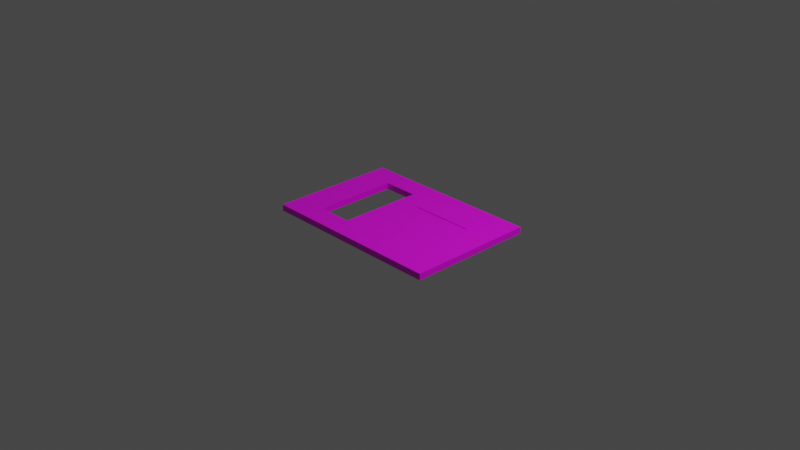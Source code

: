 # Source: newdoor.blend  (saved by Blender 3.6.11; exported with 4.5.12 LTS)
import bpy
from mathutils import Matrix  # noqa: F401  (used for matrix-valued properties, if any)

bpy.ops.wm.read_factory_settings(use_empty=True)
scene = bpy.context.scene
scene.name = 'Scene'

# ---- collections
col_collection = bpy.data.collections.new('Collection'); scene.collection.children.link(col_collection)

# ---- images (referenced by path relative to the original .blend; pixels are not part of the script)
import os
ASSET_DIR = os.environ.get("B2B_ASSET_DIR", "")  # directory of the original .blend (textures are referenced by path, not embedded)
HERE = os.path.dirname(os.path.abspath(__file__))  # packed textures are extracted next to this script under _unpacked/

def load_image(name, relpath, width, height, colorspace="sRGB"):
    """Load a texture the original file referenced (path relative to the .blend, or extracted next to this script)."""
    p = next((c for c in (os.path.join(HERE, relpath), os.path.join(ASSET_DIR, relpath)) if relpath and os.path.exists(c)), "")
    if p:
        img = bpy.data.images.load(p, check_existing=True)
        img.name = name
    else:  # same state as the original file: an image datablock whose file is absent (Cycles renders it pink)
        img = bpy.data.images.new(name, width, height)
        img.source = "FILE"
        img.filepath = "//" + (relpath or name)
    img.colorspace_settings.name = colorspace
    return img
img_newdoor = load_image('newdoor', 'newdoor.png', 1024, 1024, 'sRGB')

# ---- materials (node trees are filled in below, after node groups)
mat_material = bpy.data.materials.new('Material')
mat_material.alpha_threshold = 0.0
mat_material.use_transparent_shadow = False
mat_material.roughness = 0.5
mat_material.line_color = (0.0, 0.0, 0.0, 1.0)

# ---- material node trees
mat_material.use_nodes = True; mat_material.node_tree.nodes.clear()
_N = mat_material.node_tree.nodes; _L = mat_material.node_tree.links
n0 = _N.new('ShaderNodeOutputMaterial'); n0.name = 'Material Output'; n0.location = (300, 300)
n1 = _N.new('ShaderNodeBsdfPrincipled'); n1.name = 'Principled BSDF'; n1.location = (10, 300)
n1.distribution = 'GGX'
n1.subsurface_method = 'RANDOM_WALK_SKIN'
n1.inputs[3].default_value = 1.45
n1.inputs[27].default_value = (0.0, 0.0, 0.0, 1.0)
n1.inputs[28].default_value = 1.0
n2 = _N.new('ShaderNodeTexImage'); n2.name = 'Image Texture'; n2.location = (-280, 280)
n2.image = img_newdoor
_L.new(n1.outputs[0], n0.inputs[0])
_L.new(n2.outputs[0], n1.inputs[0])
n0.is_active_output = True

# ---- world
world_world = bpy.data.worlds.new('World'); scene.world = world_world
world_world.use_nodes = True; world_world.node_tree.nodes.clear()
_N = world_world.node_tree.nodes; _L = world_world.node_tree.links
n0 = _N.new('ShaderNodeOutputWorld'); n0.name = 'World Output'; n0.location = (300, 300)
n1 = _N.new('ShaderNodeBackground'); n1.name = 'Background'; n1.location = (10, 300)
n1.inputs[0].default_value = (0.05088, 0.05088, 0.05088, 1.0)
_L.new(n1.outputs[0], n0.inputs[0])
n0.is_active_output = True
world_world.color = (0.05088, 0.05088, 0.05088)
world_world.use_sun_shadow = False
world_world.sun_shadow_jitter_overblur = 0.0

# ---- cameras
cam_camera = bpy.data.cameras.new('Camera')
cam_camera.clip_end = 100.0
cam_camera.ortho_scale = 7.314

# ---- lights
light_light = bpy.data.lights.new('Light', 'POINT')
light_light.transmission_factor = 0.0
light_light.energy = 1000.0
light_light.shadow_soft_size = 0.1
light_light.shadow_maximum_resolution = 0.006
light_light.use_absolute_resolution = True

# ---- meshes
me_cube = bpy.data.meshes.new('Cube')
me_cube.from_pydata([(1.014, 1.014, 1.014), (1.014, 1.014, -1.014), (1.014, -1.014, 1.014), (1.014, -1.014, -1.014), (-1.014, 1.014, 1.014), (-1.014, 1.014, -1.014), (-1.014, -1.014, 1.014), (-1.014, -1.014, -1.014), (-0.6657, 0.6683, 1.014), (-0.273, 0.6683, 1.014), (-0.6657, -0.6683, 1.014), (-0.273, -0.6683, 1.014), (-0.6657, 0.6683, -1.014), (-0.273, 0.6683, -1.014), (-0.6657, -0.6683, -1.014), (-0.273, -0.6683, -1.014), (-0.005561, 0.39, -1.288), (-0.005561, 0.39, 1.288), (-0.005561, 0.7686, -1.288), (-0.005561, 0.7686, 1.288), (0.6741, 0.39, -1.288), (0.6741, 0.39, 1.288), (0.6741, 0.7686, -1.288), (0.6741, 0.7686, 1.288)], [], [(8, 4, 6, 10), (10, 6, 2, 0, 4, 8, 9, 11), (3, 2, 6, 7), (7, 6, 4, 5), (12, 5, 1, 3, 7, 14, 15, 13), (14, 7, 5, 12), (1, 0, 2, 3), (5, 4, 0, 1), (11, 9, 13, 15), (13, 9, 8, 12), (12, 8, 10, 14), (10, 11, 15, 14), (16, 17, 19, 18), (18, 19, 23, 22), (22, 23, 21, 20), (20, 21, 17, 16), (18, 22, 20, 16), (23, 19, 17, 21)])
_uv = me_cube.uv_layers.new(name='UVMap')
_uv.uv.foreach_set('vector', [0.05255, 0.6057, 0.0, 0.6445, 0.0, 0.4169, 0.05255, 0.4558, 0.05255, 0.4558, 0.0, 0.4169, 0.3058, 0.4169, 0.3058, 0.6445, 0.0, 0.6445, 0.05255, 0.6057, 0.1117, 0.6057, 0.1117, 0.4558, 0.3191, 0.8106, 0.3191, 0.5831, 0.6249, 0.5831, 0.6249, 0.8106, 0.3191, 0.3555, 0.3191, 0.128, 0.6249, 0.128, 0.6249, 0.3555, 0.8782, 0.3167, 0.9307, 0.3555, 0.6249, 0.3555, 0.6249, 0.128, 0.9307, 0.128, 0.8782, 0.1668, 0.819, 0.1668, 0.819, 0.3167, 0.8782, 0.1668, 0.9307, 0.128, 0.9307, 0.3555, 0.8782, 0.3167, 0.3191, 0.5831, 0.3191, 0.3555, 0.6249, 0.3555, 0.6249, 0.5831, 0.6249, 0.5831, 0.6249, 0.3555, 0.9307, 0.3555, 0.9307, 0.5831, 0.6249, 0.5831, 0.8264, 0.5831, 0.8264, 0.8106, 0.6249, 0.8106, 0.8264, 0.8106, 0.8264, 0.5831, 0.8856, 0.5831, 0.8856, 0.8106, 0.0, 0.872, 0.0, 0.6445, 0.2015, 0.6445, 0.2015, 0.872, 0.8856, 0.5831, 0.9448, 0.5831, 0.9448, 0.8106, 0.8856, 0.8106, 0.2049, 0.4169, 0.2049, 0.128, 0.262, 0.128, 0.262, 0.4169, 4.493e-09, 0.4169, 4.493e-09, 0.128, 0.1025, 0.128, 0.1025, 0.4169, 0.262, 0.4169, 0.262, 0.128, 0.3191, 0.128, 0.3191, 0.4169, 0.1025, 0.4169, 0.1025, 0.128, 0.2049, 0.128, 0.2049, 0.4169, 0.2782, 0.7012, 0.2782, 0.7579, 0.2015, 0.7579, 0.2015, 0.7012, 0.2782, 0.6445, 0.2782, 0.7012, 0.2015, 0.7012, 0.2015, 0.6445])
me_cube.materials.append(mat_material)
me_cube.use_mirror_vertex_groups = False
me_cube.update()

# ---- objects
ob_cube = bpy.data.objects.new('Cube', me_cube)
ob_light = bpy.data.objects.new('Light', light_light)
ob_camera = bpy.data.objects.new('Camera', cam_camera)

# ---- transforms, parenting, visibility, modifiers, constraints
ob_cube.location = (0.0, 0.0, 0.0)
ob_cube.scale = (1.0, 0.6863, 0.03404)
ob_cube.lock_rotations_4d = False
ob_cube.empty_display_type = 'ARROWS'
ob_cube.lineart.crease_threshold = 0.0
ob_light.location = (4.076, 1.005, 5.904)
ob_light.rotation_euler = (0.6503, 0.05522, 1.866)
ob_light.lock_rotations_4d = False
ob_light.empty_display_type = 'ARROWS'
ob_light.color = (0.0, 0.0, 0.0, 0.0)
ob_light.lineart.crease_threshold = 0.0
ob_camera.location = (7.359, -6.926, 4.958)
ob_camera.rotation_euler = (1.109, 0.0, 0.8149)
ob_camera.lock_rotations_4d = False
ob_camera.empty_display_type = 'ARROWS'
ob_camera.color = (0.0, 0.0, 0.0, 0.0)
ob_camera.display_type = 'WIRE'
ob_camera.lineart.crease_threshold = 0.0

# ---- collection membership
col_collection.objects.link(ob_cube)
col_collection.objects.link(ob_light)
col_collection.objects.link(ob_camera)

# ---- scene / render settings (as saved in the file)
scene.camera = ob_camera
scene.frame_start = 1; scene.frame_end = 250; scene.frame_set(1)
scene.render.engine = 'BLENDER_EEVEE_NEXT'
scene.cycles.sampling_pattern = 'TABULATED_SOBOL'
scene.view_settings.view_transform = 'Filmic'
bpy.context.view_layer.update()
